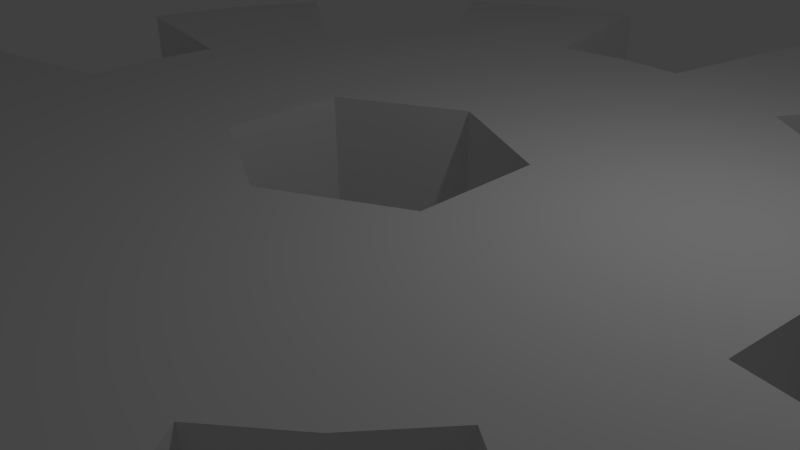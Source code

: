 # Source: encoder.blend  (saved by Blender 2.66.1; exported with 4.5.12 LTS)
import bpy
from mathutils import Matrix  # noqa: F401  (used for matrix-valued properties, if any)

bpy.ops.wm.read_factory_settings(use_empty=True)
scene = bpy.context.scene
scene.name = 'Scene'

# ---- collections
col_collection_1 = bpy.data.collections.new('Collection 1'); scene.collection.children.link(col_collection_1)

# ---- world
world_world = bpy.data.worlds.new('World'); scene.world = world_world
world_world.color = (0.05088, 0.05088, 0.05088)
world_world.use_sun_shadow = False
world_world.sun_shadow_jitter_overblur = 0.0
world_world.cycles.sampling_method = 'MANUAL'
world_world.cycles.sample_map_resolution = 256

# ---- cameras
cam_camera = bpy.data.cameras.new('Camera')
cam_camera.clip_end = 100.0
cam_camera.lens = 35.0
cam_camera.sensor_width = 32.0
cam_camera.sensor_height = 18.0
cam_camera.ortho_scale = 7.314
cam_camera.dof.focus_distance = 0.0
cam_camera.dof.aperture_fstop = 128.0

# ---- lights
light_lamp = bpy.data.lights.new('Lamp', 'POINT')
light_lamp.transmission_factor = 0.0
light_lamp.cutoff_distance = 30.0
light_lamp.energy = 100.0
light_lamp.shadow_buffer_clip_start = 1.001
light_lamp.shadow_soft_size = 0.1
light_lamp.shadow_maximum_resolution = 0.006
light_lamp.use_absolute_resolution = True
light_lamp.cycles.use_multiple_importance_sampling = False

# ---- meshes
me_gear = bpy.data.meshes.new('Gear')
me_gear.from_pydata([(0.3496, 0.06954, -0.2), (1.038, 0.2064, -0.2), (1.058, 0.0, -0.2), (0.3496, 7.835e-09, -0.2), (0.3496, 0.1448, -0.2), (0.9775, 0.4049, -0.2), (1.058, 0.0, 0.2), (1.038, 0.2064, 0.2), (1.038, -0.2064, -0.2), (0.3496, -0.06954, -0.2), (0.8797, 0.5878, -0.2), (0.3496, 0.1748, -0.2), (0.2993, 0.2, -0.2), (1.498, 0.6206, -0.2), (1.59, 0.3164, -0.2), (1.038, -0.2064, 0.2), (1.59, 0.3164, 0.2), (0.3496, 0.06954, 0.2), (0.3496, 7.835e-09, 0.2), (0.9775, -0.4049, -0.2), (0.3496, -0.1448, -0.2), (0.7481, 0.7481, -0.2), (0.2331, 0.2331, -0.2), (1.348, 0.9009, -0.2), (1.507, 0.6244, -0.2), (1.598, 0.3281, -0.2), (0.3496, -0.06954, 0.2), (1.59, -0.3164, 0.2), (1.59, -0.3164, -0.2), (1.598, 0.3281, 0.2), (1.498, 0.6206, 0.2), (0.9775, 0.4049, 0.2), (0.3496, 0.1448, 0.2), (1.498, -0.6206, -0.2), (0.8797, -0.5878, -0.2), (0.2993, -0.2, -0.2), (0.3496, -0.1748, -0.2), (0.5878, 0.8797, -0.2), (0.1751, 0.2621, -0.2), (0.7481, 0.7481, 0.2), (0.8797, 0.5878, 0.2), (1.362, 0.8981, -0.2), (1.348, 0.9009, 0.2), (1.507, 0.6244, 0.2), (0.3496, -0.1448, 0.2), (0.9775, -0.4049, 0.2), (1.598, -0.3281, 0.2), (1.598, -0.3281, -0.2), (1.498, -0.6206, 0.2), (0.2993, 0.2, 0.2), (0.3496, 0.1748, 0.2), (1.507, -0.6244, -0.2), (1.348, -0.9009, -0.2), (0.7481, -0.7481, -0.2), (0.2331, -0.2331, -0.2), (0.4049, 0.9775, -0.2), (0.12, 0.2896, -0.2), (0.5878, 0.8797, 0.2), (0.2331, 0.2331, 0.2), (1.362, 0.8981, 0.2), (0.8797, -0.5878, 0.2), (0.3496, -0.1748, 0.2), (0.2993, -0.2, 0.2), (1.507, -0.6244, 0.2), (1.348, -0.9009, 0.2), (1.362, -0.8981, -0.2), (0.7481, -0.7481, 0.2), (0.5878, -0.8797, -0.2), (0.1751, -0.2621, -0.2), (0.06325, 0.318, -0.2), (0.2064, 1.038, -0.2), (0.6206, 1.498, -0.2), (0.9009, 1.348, -0.2), (0.9009, 1.348, 0.2), (0.1751, 0.2621, 0.2), (0.2331, -0.2331, 0.2), (1.362, -0.8981, 0.2), (0.5878, -0.8797, 0.2), (0.4049, -0.9775, -0.2), (0.12, -0.2896, -0.2), (7.527e-18, 0.3496, -0.2), (6.478e-17, 1.058, -0.2), (0.3164, 1.59, -0.2), (0.6244, 1.507, -0.2), (0.8981, 1.362, -0.2), (0.8981, 1.362, 0.2), (0.6206, 1.498, 0.2), (0.4049, 0.9775, 0.2), (0.12, 0.2896, 0.2), (0.1751, -0.2621, 0.2), (0.9009, -1.348, 0.2), (0.9009, -1.348, -0.2), (0.6206, -1.498, -0.2), (0.2064, -1.038, -0.2), (0.1025, -0.2983, -0.2), (-0.2064, 1.038, -0.2), (-0.06325, 0.318, -0.2), (6.478e-17, 1.058, 0.2), (0.2064, 1.038, 0.2), (0.3281, 1.598, -0.2), (0.3164, 1.59, 0.2), (0.6244, 1.507, 0.2), (0.06325, 0.318, 0.2), (0.4049, -0.9775, 0.2), (0.12, -0.2896, 0.2), (0.8981, -1.362, 0.2), (0.8981, -1.362, -0.2), (0.6206, -1.498, 0.2), (0.6244, -1.507, -0.2), (0.3164, -1.59, -0.2), (0.06325, -0.318, -0.2), (-0.06325, 0.318, -0.2), (-0.2064, 1.038, 0.2), (7.527e-18, 0.3496, 0.2), (0.3281, 1.598, 0.2), (0.1025, -0.2983, 0.2), (0.2064, -1.038, 0.2), (0.6244, -1.507, 0.2), (0.3164, -1.59, 0.2), (0.3281, -1.598, -0.2), (0.06325, -0.318, -0.2), (-0.1025, 0.2983, -0.2), (-0.3164, 1.59, -0.2), (-0.3164, 1.59, 0.2), (-0.06325, 0.318, 0.2), (0.06325, -0.318, 0.2), (0.3281, -1.598, 0.2), (-1.943e-16, -1.058, 0.2), (-1.943e-16, -1.058, -0.2), (-6.422e-17, -0.3496, -0.2), (-0.4049, 0.9775, -0.2), (-0.12, 0.2896, -0.2), (-0.6206, 1.498, -0.2), (-0.3281, 1.598, -0.2), (-0.3281, 1.598, 0.2), (-0.6206, 1.498, 0.2), (-0.4049, 0.9775, 0.2), (-0.06325, 0.318, 0.2), (0.06325, -0.318, 0.2), (-0.2064, -1.038, -0.2), (-0.2064, -1.038, 0.2), (-6.422e-17, -0.3496, 0.2), (-0.02517, -0.337, -0.2), (-3.529e-08, -0.3496, -0.2), (-0.1751, 0.2621, -0.2), (-0.5878, 0.8797, -0.2), (-0.9009, 1.348, -0.2), (-0.6244, 1.507, -0.2), (-0.6244, 1.507, 0.2), (-0.1025, 0.2983, 0.2), (-0.12, 0.2896, 0.2), (-0.9009, 1.348, 0.2), (-0.5878, 0.8797, 0.2), (-0.02517, -0.337, 0.2), (-3.529e-08, -0.3496, 0.2), (-0.3164, -1.59, 0.2), (-0.3164, -1.59, -0.2), (-0.06325, -0.318, -0.2), (-0.1751, 0.2621, -0.2), (-0.8981, 1.362, -0.2), (-0.8981, 1.362, 0.2), (-0.1751, 0.2621, 0.2), (-0.06325, -0.318, 0.2), (-0.3281, -1.598, 0.2), (-0.3281, -1.598, -0.2), (-0.6206, -1.498, -0.2), (-0.4049, -0.9775, -0.2), (-0.4049, -0.9775, 0.2), (-0.6206, -1.498, 0.2), (-0.08218, -0.3085, -0.2), (-0.2331, 0.2331, -0.2), (-0.7481, 0.7481, -0.2), (-0.7481, 0.7481, 0.2), (-0.1751, 0.2621, 0.2), (-0.08218, -0.3085, 0.2), (-0.6244, -1.507, 0.2), (-0.6244, -1.507, -0.2), (-0.9009, -1.348, -0.2), (-0.5878, -0.8797, -0.2), (-0.5878, -0.8797, 0.2), (-0.9009, -1.348, 0.2), (-0.12, -0.2896, -0.2), (-0.2331, 0.2331, -0.2), (-0.8797, 0.5878, -0.2), (-0.8797, 0.5878, 0.2), (-0.2331, 0.2331, 0.2), (-0.12, -0.2896, 0.2), (-0.8981, -1.362, 0.2), (-0.8981, -1.362, -0.2), (-0.1368, -0.2812, -0.2), (-0.1368, -0.2812, 0.2), (-0.2714, 0.2139, -0.2), (-0.2993, 0.2, -0.2), (-1.348, 0.9009, -0.2), (-1.348, 0.9009, 0.2), (-0.2714, 0.2139, 0.2), (-0.2993, 0.2, 0.2), (-0.2331, 0.2331, 0.2), (-0.7481, -0.7481, 0.2), (-0.7481, -0.7481, -0.2), (-0.1751, -0.2621, -0.2), (-0.1751, -0.2621, 0.2), (-0.3389, 0.1802, -0.2), (-1.498, 0.6206, -0.2), (-0.9775, 0.4049, -0.2), (-1.362, 0.8981, -0.2), (-1.362, 0.8981, 0.2), (-1.498, 0.6206, 0.2), (-0.9775, 0.4049, 0.2), (-0.3389, 0.1802, 0.2), (-0.8797, -0.5878, -0.2), (-0.8797, -0.5878, 0.2), (-0.1933, -0.253, -0.2), (-0.1933, -0.253, 0.2), (-0.3496, 0.1748, -0.2), (-0.3496, 0.1448, -0.2), (-1.59, 0.3164, -0.2), (-1.038, 0.2064, -0.2), (-1.507, 0.6244, -0.2), (-1.507, 0.6244, 0.2), (-0.3496, 0.1448, 0.2), (-0.3496, 0.1748, 0.2), (-1.59, 0.3164, 0.2), (-1.038, 0.2064, 0.2), (-0.2993, -0.2, -0.2), (-0.2331, -0.2331, -0.2), (-0.2993, -0.2, 0.2), (-0.2331, -0.2331, 0.2), (-1.348, -0.9009, 0.2), (-1.348, -0.9009, -0.2), (-0.2331, -0.2331, -0.2), (-0.2331, -0.2331, 0.2), (-0.3496, 0.06954, -0.2), (-1.598, 0.3281, -0.2), (-1.598, 0.3281, 0.2), (-0.3496, 0.06954, 0.2), (-0.2993, -0.2, -0.2), (-0.2993, -0.2, 0.2), (-1.362, -0.8981, 0.2), (-1.362, -0.8981, -0.2), (-1.498, -0.6206, -0.2), (-0.9775, -0.4049, -0.2), (-1.498, -0.6206, 0.2), (-0.9775, -0.4049, 0.2), (-0.3496, 0.06954, -0.2), (-1.058, 1.296e-16, -0.2), (-1.058, 1.296e-16, 0.2), (-0.3496, 0.06954, 0.2), (-0.3496, -0.1448, -0.2), (-0.3496, -0.1748, -0.2), (-0.3496, -0.1448, 0.2), (-0.3496, -0.1748, 0.2), (-1.507, -0.6244, 0.2), (-1.507, -0.6244, -0.2), (-1.59, -0.3164, -0.2), (-1.038, -0.2064, -0.2), (-1.59, -0.3164, 0.2), (-1.038, -0.2064, 0.2), (-0.3496, 0.02842, -0.2), (-0.3496, 4.282e-17, -0.2), (-0.3496, 0.02842, 0.2), (-0.3496, 4.282e-17, 0.2), (-0.3496, -0.1097, -0.2), (-0.3496, -0.1097, 0.2), (-1.598, -0.3281, 0.2), (-1.598, -0.3281, -0.2), (-0.3496, -0.06954, -0.2), (-0.3496, -0.06954, 0.2), (-0.3496, -0.06954, -0.2), (-0.3496, -0.06954, 0.2)], [], [(0, 1, 2, 3), (1, 0, 4, 5), (10, 5, 4, 11), (11, 12, 10), (5, 13, 14, 1), (13, 5, 10, 23), (25, 14, 13, 24), (13, 23, 41, 24), (6, 7, 17, 18), (7, 31, 32, 17), (32, 31, 40, 50), (40, 49, 50), (16, 30, 31, 7), (30, 42, 40, 31), (29, 43, 30, 16), (30, 43, 59, 42), (1, 7, 6, 2), (14, 16, 7, 1), (25, 29, 16, 14), (24, 43, 29, 25), (41, 59, 43, 24), (23, 42, 59, 41), (10, 40, 42, 23), (37, 21, 22, 38), (55, 37, 38, 56), (69, 70, 55, 56), (37, 55, 71, 72), (55, 70, 82, 71), (84, 72, 71, 83), (71, 82, 99, 83), (58, 39, 57, 74), (74, 57, 87, 88), (87, 98, 102, 88), (57, 73, 86, 87), (100, 98, 87, 86), (85, 101, 86, 73), (86, 101, 114, 100), (37, 57, 39, 21), (72, 73, 57, 37), (84, 85, 73, 72), (83, 101, 85, 84), (99, 114, 101, 83), (82, 100, 114, 99), (70, 98, 100, 82), (21, 10, 12, 22), (39, 40, 10, 21), (49, 40, 39, 58), (111, 95, 96), (95, 81, 80, 96), (130, 95, 121, 131), (121, 95, 111), (158, 145, 144), (144, 145, 130, 131), (130, 132, 122, 95), (132, 130, 145, 146), (133, 122, 132, 147), (132, 146, 159, 147), (124, 112, 137), (113, 97, 112, 124), (149, 112, 136, 150), (137, 112, 149), (161, 152, 173), (136, 152, 161, 150), (123, 135, 136, 112), (135, 151, 152, 136), (134, 148, 135, 123), (135, 148, 160, 151), (95, 112, 97, 81), (122, 123, 112, 95), (133, 134, 123, 122), (147, 148, 134, 133), (159, 160, 148, 147), (146, 151, 160, 159), (145, 152, 151, 146), (80, 81, 70, 69), (97, 98, 70, 81), (98, 97, 113, 102), (183, 171, 191, 192), (191, 171, 182), (202, 214, 204, 183), (214, 215, 204), (202, 183, 192), (244, 217, 232), (217, 204, 215, 232), (183, 204, 203, 193), (204, 217, 216, 203), (205, 193, 203, 218), (203, 216, 233, 218), (195, 172, 184, 196), (197, 172, 195), (208, 221, 209, 184), (208, 220, 221), (196, 184, 209), (235, 223, 247), (220, 208, 223, 235), (184, 194, 207, 208), (222, 223, 208, 207), (206, 219, 207, 194), (207, 219, 234, 222), (183, 184, 172, 171), (193, 194, 184, 183), (205, 206, 194, 193), (218, 219, 206, 205), (233, 234, 219, 218), (216, 222, 234, 233), (217, 223, 222, 216), (182, 171, 170), (170, 171, 145, 158), (172, 152, 145, 171), (185, 172, 197), (152, 172, 185, 173), (268, 255, 266), (266, 255, 245, 259), (241, 255, 262, 248), (262, 255, 268), (224, 210, 236), (210, 241, 248, 249), (249, 236, 210), (241, 240, 254, 255), (240, 241, 210, 229), (265, 254, 240, 253), (240, 229, 239, 253), (267, 257, 269), (246, 257, 267, 261), (263, 257, 243, 250), (269, 257, 263), (237, 211, 226), (250, 243, 211, 251), (211, 237, 251), (256, 242, 243, 257), (242, 228, 211, 243), (264, 252, 242, 256), (242, 252, 238, 228), (255, 257, 246, 245), (254, 256, 257, 255), (265, 264, 256, 254), (253, 252, 264, 265), (239, 238, 252, 253), (229, 228, 238, 239), (210, 211, 228, 229), (245, 217, 258, 259), (258, 217, 244), (246, 223, 217, 245), (260, 223, 246, 261), (247, 223, 260), (178, 199, 212, 200), (212, 199, 230), (166, 178, 189, 181), (189, 178, 200), (139, 166, 169, 157), (169, 166, 181), (178, 166, 165, 177), (166, 139, 156, 165), (188, 177, 165, 176), (165, 156, 164, 176), (213, 198, 179, 201), (231, 198, 213), (190, 179, 167, 186), (201, 179, 190), (174, 167, 140, 162), (186, 167, 174), (179, 180, 168, 167), (155, 140, 167, 168), (187, 175, 168, 180), (168, 175, 163, 155), (178, 179, 198, 199), (177, 180, 179, 178), (188, 187, 180, 177), (176, 175, 187, 188), (164, 163, 175, 176), (156, 155, 163, 164), (139, 140, 155, 156), (230, 199, 225), (199, 210, 224, 225), (198, 211, 210, 199), (227, 198, 231), (226, 211, 198, 227), (110, 93, 120), (93, 128, 129, 120), (78, 93, 94, 79), (94, 93, 110), (68, 67, 78, 79), (78, 92, 109, 93), (92, 78, 67, 91), (119, 109, 92, 108), (92, 91, 106, 108), (138, 116, 125), (141, 127, 116, 138), (115, 116, 103, 104), (125, 116, 115), (103, 77, 89, 104), (118, 107, 103, 116), (107, 90, 77, 103), (126, 117, 107, 118), (107, 117, 105, 90), (93, 116, 127, 128), (109, 118, 116, 93), (119, 126, 118, 109), (108, 117, 126, 119), (106, 105, 117, 108), (91, 90, 105, 106), (67, 77, 90, 91), (129, 128, 143), (128, 139, 142, 143), (142, 139, 157), (127, 140, 139, 128), (127, 141, 154), (153, 140, 127, 154), (162, 140, 153), (35, 34, 53, 54), (34, 36, 20, 19), (34, 35, 36), (8, 19, 20, 9), (34, 19, 33, 52), (19, 8, 28, 33), (65, 52, 33, 51), (33, 28, 47, 51), (66, 60, 62, 75), (60, 45, 44, 61), (61, 62, 60), (44, 45, 15, 26), (60, 64, 48, 45), (27, 15, 45, 48), (76, 63, 48, 64), (48, 63, 46, 27), (34, 60, 66, 53), (52, 64, 60, 34), (65, 76, 64, 52), (51, 63, 76, 65), (47, 46, 63, 51), (28, 27, 46, 47), (8, 15, 27, 28), (54, 53, 67, 68), (66, 77, 67, 53), (77, 66, 75, 89), (2, 8, 9, 3), (6, 15, 8, 2), (26, 15, 6, 18), (56, 38, 74, 88), (22, 12, 58, 74), (38, 22, 74), (12, 50, 49, 58), (88, 102, 69, 56), (12, 11, 50), (113, 80, 69, 102), (18, 0, 3, 9), (0, 18, 17, 4), (9, 20, 26, 18), (32, 11, 4, 17), (20, 61, 44, 26), (32, 50, 11), (20, 36, 61), (104, 89, 94, 115), (75, 79, 94, 89), (94, 110, 125, 115), (75, 54, 68, 79), (110, 120, 138, 125), (120, 129, 141, 138), (129, 143, 154, 141), (75, 62, 35, 54), (62, 61, 36, 35), (200, 201, 190, 186), (174, 162, 200, 186), (212, 213, 201, 200), (162, 181, 189, 200), (230, 225, 231, 213), (212, 230, 213), (225, 224, 227, 231), (169, 181, 162, 157), (224, 236, 226, 227), (236, 251, 237, 226), (162, 153, 142, 157), (153, 154, 143, 142), (236, 249, 251), (173, 158, 144, 131), (121, 111, 173, 131), (173, 185, 170, 158), (111, 150, 161, 173), (185, 197, 182, 170), (197, 195, 191, 182), (111, 137, 149, 150), (195, 196, 192, 191), (196, 209, 202, 192), (96, 124, 137, 111), (221, 214, 202, 209), (80, 113, 124, 96), (259, 235, 247, 260), (261, 266, 259, 260), (267, 268, 266, 261), (258, 244, 235, 259), (269, 262, 268, 267), (263, 248, 262, 269), (232, 220, 235, 244), (250, 249, 248, 263), (215, 221, 220, 232), (250, 251, 249), (215, 214, 221)])
me_gear.use_remesh_preserve_volume = False
me_gear.use_remesh_preserve_attributes = False
me_gear.use_mirror_vertex_groups = False
me_gear.update()

# ---- objects
ob_gear = bpy.data.objects.new('Gear', me_gear)
ob_lamp = bpy.data.objects.new('Lamp', light_lamp)
ob_camera = bpy.data.objects.new('Camera', cam_camera)

# ---- transforms, parenting, visibility, modifiers, constraints
ob_gear.location = (0.0, 0.0, 0.0)
ob_gear.scale = (5.005, 5.005, 7.5)
ob_gear.lineart.crease_threshold = 0.0
_vg = ob_gear.vertex_groups.new(name='Tips')
_vg = ob_gear.vertex_groups.new(name='Valleys')
ob_lamp.location = (4.076, 1.005, 5.904)
ob_lamp.rotation_euler = (0.6503, 0.05522, 1.866)
ob_lamp.lock_rotations_4d = False
ob_lamp.empty_display_type = 'ARROWS'
ob_lamp.color = (0.0, 0.0, 0.0, 0.0)
ob_lamp.lineart.crease_threshold = 0.0
ob_camera.location = (7.481, -6.508, 5.344)
ob_camera.rotation_euler = (1.109, 0.01082, 0.8149)
ob_camera.lock_rotations_4d = False
ob_camera.empty_display_type = 'ARROWS'
ob_camera.color = (0.0, 0.0, 0.0, 0.0)
ob_camera.display_type = 'WIRE'
ob_camera.lineart.crease_threshold = 0.0

# ---- collection membership
col_collection_1.objects.link(ob_gear)
col_collection_1.objects.link(ob_lamp)
col_collection_1.objects.link(ob_camera)

# ---- scene / render settings (as saved in the file)
scene.camera = ob_camera
scene.frame_start = 1; scene.frame_end = 250; scene.frame_set(1)
scene.render.engine = 'BLENDER_EEVEE_NEXT'
scene.render.image_settings.color_mode = 'RGB'
scene.render.image_settings.compression = 90
scene.render.resolution_percentage = 50
scene.render.dither_intensity = 0.0
scene.render.bake_margin = 2
scene.cycles.use_denoising = False
scene.cycles.samples = 10
scene.cycles.sampling_pattern = 'TABULATED_SOBOL'
scene.cycles.light_sampling_threshold = 0.0
scene.cycles.use_adaptive_sampling = False
scene.cycles.use_light_tree = False
scene.cycles.blur_glossy = 0.0
scene.cycles.volume_bounces = 1
scene.cycles.pixel_filter_type = 'GAUSSIAN'
scene.cycles.sample_clamp_indirect = 0.0
scene.view_settings.view_transform = 'Standard'
bpy.context.view_layer.update()
